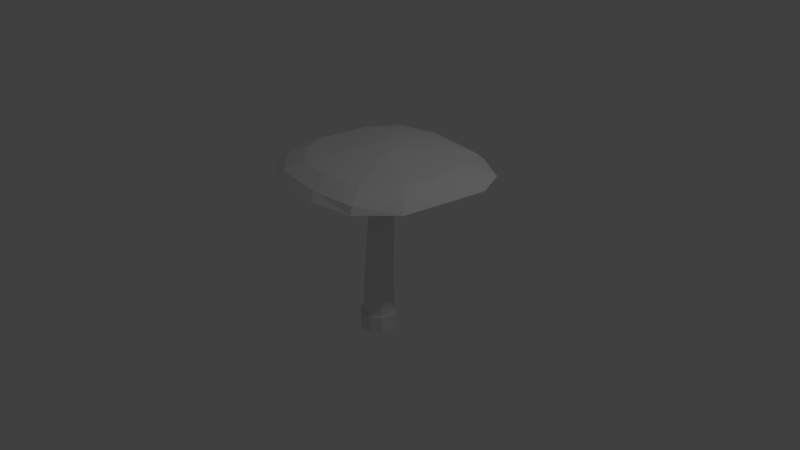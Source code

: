 # Source: TallWideMushroom.blend  (saved by Blender 2.78.0; exported with 4.5.12 LTS)
import bpy
from mathutils import Matrix  # noqa: F401  (used for matrix-valued properties, if any)

bpy.ops.wm.read_factory_settings(use_empty=True)
scene = bpy.context.scene
scene.name = 'Scene'

# ---- collections
col_collection_1 = bpy.data.collections.new('Collection 1'); scene.collection.children.link(col_collection_1)

# ---- world
world_world = bpy.data.worlds.new('World'); scene.world = world_world
world_world.color = (0.05088, 0.05088, 0.05088)
world_world.use_sun_shadow = False
world_world.sun_shadow_jitter_overblur = 0.0
world_world.cycles.sampling_method = 'MANUAL'

# ---- cameras
cam_camera = bpy.data.cameras.new('Camera')
cam_camera.clip_end = 100.0
cam_camera.lens = 35.0
cam_camera.sensor_width = 32.0
cam_camera.sensor_height = 18.0
cam_camera.ortho_scale = 7.314
cam_camera.dof.focus_distance = 0.0
cam_camera.dof.aperture_fstop = 128.0

# ---- lights
light_lamp = bpy.data.lights.new('Lamp', 'POINT')
light_lamp.transmission_factor = 0.0
light_lamp.cutoff_distance = 30.0
light_lamp.energy = 100.0
light_lamp.shadow_buffer_clip_start = 1.001
light_lamp.shadow_soft_size = 0.1
light_lamp.shadow_maximum_resolution = 0.006
light_lamp.use_absolute_resolution = True

# ---- meshes
me_cylinder_002 = bpy.data.meshes.new('Cylinder.002')
me_cylinder_002.from_pydata([(0.0001873, 0.7123, -0.5856), (0.0001546, 0.4005, 0.9931), (0.4579, 0.5457, -0.5876), (0.2575, 0.3069, 0.9915), (0.7014, 0.1239, -0.5847), (0.3943, 0.0697, 0.9939), (0.6166, -0.356, -0.5783), (0.3467, -0.2001, 0.9991), (0.2434, -0.6692, -0.5715), (0.1368, -0.3763, 1.005), (-0.2437, -0.6694, -0.5673), (-0.1371, -0.3764, 1.008), (-0.6168, -0.3563, -0.5678), (-0.3468, -0.2004, 1.008), (-0.7013, 0.1235, -0.5727), (-0.3943, 0.06939, 1.004), (-0.4576, 0.5455, -0.5798), (-0.2572, 0.3067, 0.9979)], [], [(0, 1, 3, 2), (2, 3, 5, 4), (4, 5, 7, 6), (6, 7, 9, 8), (8, 9, 11, 10), (10, 11, 13, 12), (12, 13, 15, 14), (3, 1, 17, 15, 13, 11, 9, 7, 5), (14, 15, 17, 16), (16, 17, 1, 0), (0, 2, 4, 6, 8, 10, 12, 14, 16)])
me_cylinder_002.use_remesh_preserve_volume = False
me_cylinder_002.use_remesh_preserve_attributes = False
me_cylinder_002.use_mirror_vertex_groups = False
me_cylinder_002.update()
me_cube_001 = bpy.data.meshes.new('Cube.001')
me_cube_001.from_pydata([(-0.2997, -0.2533, 0.5259), (-1.129, -0.9847, 1.0), (-0.323, 0.198, 0.5259), (-1.073, 1.307, 1.0), (0.2699, -0.3512, 0.5259), (1.156, -1.102, 1.0), (0.2352, 0.2046, 0.5259), (1.202, 1.172, 1.0), (-1.553, 0.6124, 1.0), (-1.553, -0.5788, 1.0), (0.512, 1.553, 1.0), (-0.2945, 1.553, 1.0), (1.514, -0.5373, 1.0), (1.553, 0.6182, 1.0), (-0.5929, -1.445, 1.0), (0.5608, -1.439, 1.0), (-1.955, 0.8715, 1.451), (-1.476, 1.709, 1.451), (0.7304, 1.955, 1.451), (1.521, 1.46, 1.451), (1.921, -0.7966, 1.451), (1.563, -1.509, 1.451), (-0.7128, -1.852, 1.451), (-1.532, -1.392, 1.451), (-1.955, -0.8588, 1.451), (-0.4966, 1.955, 1.451), (1.872, 0.7507, 1.451), (0.6975, -1.846, 1.451), (-2.103, 0.9777, 1.87), (-1.543, 1.793, 1.87), (0.8261, 2.102, 1.87), (1.67, 1.607, 1.87), (2.07, -0.8916, 1.87), (1.712, -1.658, 1.87), (-0.8122, -2.001, 1.87), (-1.679, -1.636, 1.87), (-2.103, -0.9613, 1.87), (-0.5942, 2.102, 1.87), (2.021, 0.849, 1.87), (0.7619, -1.995, 1.87)], [], [(0, 1, 9), (2, 11, 10, 6), (6, 13, 12, 4), (4, 15, 14, 0), (2, 6, 4, 0), (12, 13, 26, 20), (2, 8, 3), (9, 8, 2, 0), (6, 10, 7), (11, 2, 3), (4, 12, 5), (13, 6, 7), (0, 14, 1), (15, 4, 5), (21, 20, 32, 33), (14, 15, 27, 22), (9, 1, 23, 24), (1, 14, 22, 23), (11, 3, 17, 25), (5, 12, 20, 21), (13, 7, 19, 26), (7, 10, 18, 19), (8, 9, 24, 16), (3, 8, 16, 17), (15, 5, 21, 27), (10, 11, 25, 18), (31, 30, 37, 29, 28, 36, 35, 34, 39, 33, 32, 38), (26, 19, 31, 38), (18, 25, 37, 30), (23, 22, 34, 35), (22, 27, 39, 34), (17, 16, 28, 29), (25, 17, 29, 37), (16, 24, 36, 28), (27, 21, 33, 39), (19, 18, 30, 31), (20, 26, 38, 32), (24, 23, 35, 36)])
me_cube_001.use_remesh_preserve_volume = False
me_cube_001.use_remesh_preserve_attributes = False
me_cube_001.use_mirror_vertex_groups = False
me_cube_001.update()
me_cylinder = bpy.data.meshes.new('Cylinder')
me_cylinder.from_pydata([(-2.869e-08, 0.5186, -1.0), (-3.822e-08, 0.6808, 1.0), (0.3333, 0.3973, -1.0), (0.2306, 0.5968, 1.0), (0.5107, 0.09005, -1.0), (0.3533, 0.3843, 1.0), (0.4491, -0.2593, -1.0), (0.3106, 0.1427, 1.0), (0.1774, -0.4873, -1.0), (0.1227, -0.01503, 1.0), (-0.1774, -0.4873, -1.0), (-0.1227, -0.01503, 1.0), (-0.4491, -0.2593, -1.0), (-0.3106, 0.1427, 1.0), (-0.5107, 0.1166, -1.0), (-0.3533, 0.3843, 1.0), (-0.3333, 0.3973, -1.0), (-0.2306, 0.5968, 1.0), (-3.188e-08, 0.4917, -0.3321), (0.299, 0.3829, -0.3321), (0.4581, 0.1073, -0.3321), (0.4029, -0.2061, -0.3321), (0.1591, -0.4106, -0.3321), (-0.1591, -0.4106, -0.3321), (-0.4029, -0.2061, -0.3321), (-0.4581, 0.1073, -0.3321), (-0.299, 0.3829, -0.3321), (-3.491e-08, 0.553, 0.3048), (0.2663, 0.4561, 0.3048), (0.408, 0.2107, 0.3048), (0.3588, -0.06841, 0.3048), (0.1417, -0.2506, 0.3048), (-0.1417, -0.2506, 0.3048), (-0.3588, -0.06841, 0.3048), (-0.408, 0.2107, 0.3048), (-0.2663, 0.4561, 0.3048), (0.1153, 0.6388, 1.0), (0.2919, 0.4906, 1.0), (0.332, 0.2635, 1.0), (0.2167, 0.06383, 1.0), (-1.043e-07, -0.01503, 1.0), (-0.2167, 0.06383, 1.0), (-0.332, 0.2635, 1.0), (-0.2919, 0.4906, 1.0), (-0.1153, 0.6388, 1.0), (0.323, 0.393, -0.7996), (0.4949, 0.09524, -0.7996), (0.4352, -0.2433, -0.7996), (0.1719, -0.4643, -0.7996), (-0.1719, -0.4643, -0.7996), (-0.4352, -0.2433, -0.7996), (-0.4949, 0.1138, -0.7996), (-0.323, 0.393, -0.7996), (-2.965e-08, 0.5105, -0.7996), (-2.278e-08, 0.5992, -1.0), (0.3858, 0.4588, -1.0), (0.3739, 0.4538, -0.7996), (0.5911, 0.1032, -1.0), (0.5729, 0.1092, -0.7996), (0.5198, -0.3012, -1.0), (0.5038, -0.2827, -0.7996), (0.2053, -0.5651, -1.0), (0.199, -0.5384, -0.7996), (-0.2053, -0.5651, -1.0), (-0.199, -0.5384, -0.7996), (-0.5198, -0.3012, -1.0), (-0.5038, -0.2827, -0.7996), (-0.5911, 0.1339, -1.0), (-0.5729, 0.1307, -0.7996), (-0.3858, 0.4588, -1.0), (-0.3739, 0.4538, -0.7996), (-2.389e-08, 0.5899, -0.7996)], [], [(27, 1, 36, 3, 28), (28, 3, 37, 5, 29), (29, 5, 38, 7, 30), (30, 7, 39, 9, 31), (31, 9, 40, 11, 32), (32, 11, 41, 13, 33), (33, 13, 42, 15, 34), (3, 36, 1, 44, 17, 43, 15, 42, 13, 41, 11, 40, 9, 39, 7, 38, 5, 37), (34, 15, 43, 17, 35), (35, 17, 44, 1, 27), (0, 2, 4, 6, 8, 10, 12, 14, 16), (52, 26, 18, 53), (51, 25, 26, 52), (50, 24, 25, 51), (49, 23, 24, 50), (48, 22, 23, 49), (47, 21, 22, 48), (46, 20, 21, 47), (45, 19, 20, 46), (53, 18, 19, 45), (26, 35, 27, 18), (25, 34, 35, 26), (24, 33, 34, 25), (23, 32, 33, 24), (22, 31, 32, 23), (21, 30, 31, 22), (20, 29, 30, 21), (19, 28, 29, 20), (18, 27, 28, 19), (6, 4, 57, 59), (51, 52, 70, 68), (10, 8, 61, 63), (50, 51, 68, 66), (49, 50, 66, 64), (14, 12, 65, 67), (4, 2, 55, 57), (48, 49, 64, 62), (0, 16, 69, 54), (54, 71, 56, 55), (55, 56, 58, 57), (57, 58, 60, 59), (59, 60, 62, 61), (61, 62, 64, 63), (63, 64, 66, 65), (65, 66, 68, 67), (67, 68, 70, 69), (69, 70, 71, 54), (53, 45, 56, 71), (16, 14, 67, 69), (2, 0, 54, 55), (52, 53, 71, 70), (45, 46, 58, 56), (12, 10, 63, 65), (46, 47, 60, 58), (47, 48, 62, 60), (8, 6, 59, 61)])
me_cylinder.use_remesh_preserve_volume = False
me_cylinder.use_remesh_preserve_attributes = False
me_cylinder.use_mirror_vertex_groups = False
me_cylinder.update()

# ---- objects
ob_cylinder_001 = bpy.data.objects.new('Cylinder.001', me_cylinder_002)
ob_cube = bpy.data.objects.new('Cube', me_cube_001)
ob_cylinder = bpy.data.objects.new('Cylinder', me_cylinder)
ob_lamp = bpy.data.objects.new('Lamp', light_lamp)
ob_camera = bpy.data.objects.new('Camera', cam_camera)

# ---- transforms, parenting, visibility, modifiers, constraints
ob_cylinder_001.location = (0.001484, 0.2532, 0.8685)
ob_cylinder_001.rotation_euler = (-0.02963, 0.003824, 0.0008831)
ob_cylinder_001.scale = (0.4221, 0.4221, 0.2946)
ob_cylinder_001.lineart.crease_threshold = 0.0
ob_cube.location = (-0.03384, 0.3034, 1.48)
ob_cube.rotation_euler = (0.004511, 0.004896, -0.1539)
ob_cube.scale = (-0.6083, -0.6004, -0.1995)
ob_cube.lineart.crease_threshold = 0.0
ob_cylinder.location = (0.0, 0.1457, 0.0)
ob_cylinder.scale = (0.4212, 0.4212, 1.108)
ob_cylinder.lineart.crease_threshold = 0.0
ob_lamp.location = (4.076, 1.005, 5.904)
ob_lamp.rotation_euler = (0.6503, 0.05522, 1.866)
ob_lamp.lock_rotations_4d = False
ob_lamp.empty_display_type = 'ARROWS'
ob_lamp.color = (0.0, 0.0, 0.0, 0.0)
ob_lamp.lineart.crease_threshold = 0.0
ob_camera.location = (7.481, -6.508, 5.344)
ob_camera.rotation_euler = (1.109, 0.0, 0.8149)
ob_camera.lock_rotations_4d = False
ob_camera.empty_display_type = 'ARROWS'
ob_camera.color = (0.0, 0.0, 0.0, 0.0)
ob_camera.display_type = 'WIRE'
ob_camera.lineart.crease_threshold = 0.0

# ---- collection membership
col_collection_1.objects.link(ob_cylinder_001)
col_collection_1.objects.link(ob_cube)
col_collection_1.objects.link(ob_cylinder)
col_collection_1.objects.link(ob_lamp)
col_collection_1.objects.link(ob_camera)

# ---- scene / render settings (as saved in the file)
scene.camera = ob_camera
scene.frame_start = 1; scene.frame_end = 250; scene.frame_set(1)
scene.render.engine = 'BLENDER_EEVEE_NEXT'
scene.render.resolution_percentage = 50
scene.render.dither_intensity = 0.0
scene.cycles.use_denoising = False
scene.cycles.samples = 128
scene.cycles.sampling_pattern = 'TABULATED_SOBOL'
scene.cycles.light_sampling_threshold = 0.0
scene.cycles.use_adaptive_sampling = False
scene.cycles.use_light_tree = False
scene.cycles.blur_glossy = 0.0
scene.cycles.sample_clamp_indirect = 0.0
scene.view_settings.view_transform = 'Standard'
bpy.context.view_layer.update()
